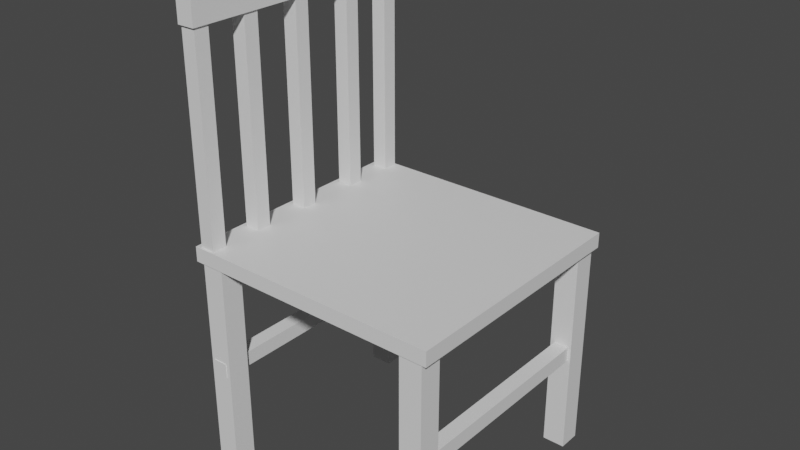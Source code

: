 # Source: chair.blend  (saved by Blender 3.4.6; exported with 4.5.12 LTS)
import bpy
from mathutils import Matrix  # noqa: F401  (used for matrix-valued properties, if any)

bpy.ops.wm.read_factory_settings(use_empty=True)
scene = bpy.context.scene
scene.name = 'Scene'

# ---- collections
col_collection = bpy.data.collections.new('Collection'); scene.collection.children.link(col_collection)
col_pages = bpy.data.collections.new('Pages'); col_collection.children.link(col_pages)

# ---- materials (node trees are filled in below, after node groups)
mat_material_045 = bpy.data.materials.new('Material.045')
mat_material_045.alpha_threshold = 0.0
mat_material_045.use_transparent_shadow = False
mat_material_045.roughness = 0.5
mat_material_045.line_color = (0.0, 0.0, 0.0, 1.0)
mat_material_3356 = bpy.data.materials.new('Material.3356')
mat_material_3356.alpha_threshold = 0.0
mat_material_3356.use_transparent_shadow = False
mat_material_3356.roughness = 0.5
mat_material_3356.line_color = (0.0, 0.0, 0.0, 1.0)
mat_material_3357 = bpy.data.materials.new('Material.3357')
mat_material_3357.alpha_threshold = 0.0
mat_material_3357.use_transparent_shadow = False
mat_material_3357.roughness = 0.5
mat_material_3357.line_color = (0.0, 0.0, 0.0, 1.0)
mat_material_3358 = bpy.data.materials.new('Material.3358')
mat_material_3358.alpha_threshold = 0.0
mat_material_3358.use_transparent_shadow = False
mat_material_3358.roughness = 0.5
mat_material_3358.line_color = (0.0, 0.0, 0.0, 1.0)
mat_material_3359 = bpy.data.materials.new('Material.3359')
mat_material_3359.alpha_threshold = 0.0
mat_material_3359.use_transparent_shadow = False
mat_material_3359.roughness = 0.5
mat_material_3359.line_color = (0.0, 0.0, 0.0, 1.0)
mat_material_3360 = bpy.data.materials.new('Material.3360')
mat_material_3360.alpha_threshold = 0.0
mat_material_3360.use_transparent_shadow = False
mat_material_3360.roughness = 0.5
mat_material_3360.line_color = (0.0, 0.0, 0.0, 1.0)
mat_material_3361 = bpy.data.materials.new('Material.3361')
mat_material_3361.alpha_threshold = 0.0
mat_material_3361.use_transparent_shadow = False
mat_material_3361.roughness = 0.5
mat_material_3361.line_color = (0.0, 0.0, 0.0, 1.0)
mat_material_3362 = bpy.data.materials.new('Material.3362')
mat_material_3362.alpha_threshold = 0.0
mat_material_3362.use_transparent_shadow = False
mat_material_3362.roughness = 0.5
mat_material_3362.line_color = (0.0, 0.0, 0.0, 1.0)
mat_material_3364 = bpy.data.materials.new('Material.3364')
mat_material_3364.alpha_threshold = 0.0
mat_material_3364.use_transparent_shadow = False
mat_material_3364.roughness = 0.5
mat_material_3364.line_color = (0.0, 0.0, 0.0, 1.0)
mat_material_3365 = bpy.data.materials.new('Material.3365')
mat_material_3365.alpha_threshold = 0.0
mat_material_3365.use_transparent_shadow = False
mat_material_3365.roughness = 0.5
mat_material_3365.line_color = (0.0, 0.0, 0.0, 1.0)
mat_material_3366 = bpy.data.materials.new('Material.3366')
mat_material_3366.alpha_threshold = 0.0
mat_material_3366.use_transparent_shadow = False
mat_material_3366.roughness = 0.5
mat_material_3366.line_color = (0.0, 0.0, 0.0, 1.0)
mat_material_3367 = bpy.data.materials.new('Material.3367')
mat_material_3367.alpha_threshold = 0.0
mat_material_3367.use_transparent_shadow = False
mat_material_3367.roughness = 0.5
mat_material_3367.line_color = (0.0, 0.0, 0.0, 1.0)
mat_material_3368 = bpy.data.materials.new('Material.3368')
mat_material_3368.alpha_threshold = 0.0
mat_material_3368.use_transparent_shadow = False
mat_material_3368.roughness = 0.5
mat_material_3368.line_color = (0.0, 0.0, 0.0, 1.0)

# ---- material node trees
mat_material_045.use_nodes = True; mat_material_045.node_tree.nodes.clear()
_N = mat_material_045.node_tree.nodes; _L = mat_material_045.node_tree.links
n0 = _N.new('ShaderNodeOutputMaterial'); n0.name = 'Material Output'; n0.location = (300, 300)
n1 = _N.new('ShaderNodeBsdfPrincipled'); n1.name = 'Principled BSDF'; n1.location = (10, 300)
n1.distribution = 'GGX'
n1.subsurface_method = 'RANDOM_WALK_SKIN'
n1.inputs[3].default_value = 1.45
n1.inputs[27].default_value = (0.0, 0.0, 0.0, 1.0)
n1.inputs[28].default_value = 1.0
_L.new(n1.outputs[0], n0.inputs[0])
n0.is_active_output = True
mat_material_3356.use_nodes = True; mat_material_3356.node_tree.nodes.clear()
_N = mat_material_3356.node_tree.nodes; _L = mat_material_3356.node_tree.links
n0 = _N.new('ShaderNodeOutputMaterial'); n0.name = 'Material Output'; n0.location = (300, 300)
n1 = _N.new('ShaderNodeBsdfPrincipled'); n1.name = 'Principled BSDF'; n1.location = (10, 300)
n1.distribution = 'GGX'
n1.subsurface_method = 'RANDOM_WALK_SKIN'
n1.inputs[3].default_value = 1.45
n1.inputs[27].default_value = (0.0, 0.0, 0.0, 1.0)
n1.inputs[28].default_value = 1.0
_L.new(n1.outputs[0], n0.inputs[0])
n0.is_active_output = True
mat_material_3357.use_nodes = True; mat_material_3357.node_tree.nodes.clear()
_N = mat_material_3357.node_tree.nodes; _L = mat_material_3357.node_tree.links
n0 = _N.new('ShaderNodeOutputMaterial'); n0.name = 'Material Output'; n0.location = (300, 300)
n1 = _N.new('ShaderNodeBsdfPrincipled'); n1.name = 'Principled BSDF'; n1.location = (10, 300)
n1.distribution = 'GGX'
n1.subsurface_method = 'RANDOM_WALK_SKIN'
n1.inputs[3].default_value = 1.45
n1.inputs[27].default_value = (0.0, 0.0, 0.0, 1.0)
n1.inputs[28].default_value = 1.0
_L.new(n1.outputs[0], n0.inputs[0])
n0.is_active_output = True
mat_material_3358.use_nodes = True; mat_material_3358.node_tree.nodes.clear()
_N = mat_material_3358.node_tree.nodes; _L = mat_material_3358.node_tree.links
n0 = _N.new('ShaderNodeOutputMaterial'); n0.name = 'Material Output'; n0.location = (300, 300)
n1 = _N.new('ShaderNodeBsdfPrincipled'); n1.name = 'Principled BSDF'; n1.location = (10, 300)
n1.distribution = 'GGX'
n1.subsurface_method = 'RANDOM_WALK_SKIN'
n1.inputs[3].default_value = 1.45
n1.inputs[27].default_value = (0.0, 0.0, 0.0, 1.0)
n1.inputs[28].default_value = 1.0
_L.new(n1.outputs[0], n0.inputs[0])
n0.is_active_output = True
mat_material_3359.use_nodes = True; mat_material_3359.node_tree.nodes.clear()
_N = mat_material_3359.node_tree.nodes; _L = mat_material_3359.node_tree.links
n0 = _N.new('ShaderNodeOutputMaterial'); n0.name = 'Material Output'; n0.location = (300, 300)
n1 = _N.new('ShaderNodeBsdfPrincipled'); n1.name = 'Principled BSDF'; n1.location = (10, 300)
n1.distribution = 'GGX'
n1.subsurface_method = 'RANDOM_WALK_SKIN'
n1.inputs[3].default_value = 1.45
n1.inputs[27].default_value = (0.0, 0.0, 0.0, 1.0)
n1.inputs[28].default_value = 1.0
_L.new(n1.outputs[0], n0.inputs[0])
n0.is_active_output = True
mat_material_3360.use_nodes = True; mat_material_3360.node_tree.nodes.clear()
_N = mat_material_3360.node_tree.nodes; _L = mat_material_3360.node_tree.links
n0 = _N.new('ShaderNodeOutputMaterial'); n0.name = 'Material Output'; n0.location = (300, 300)
n1 = _N.new('ShaderNodeBsdfPrincipled'); n1.name = 'Principled BSDF'; n1.location = (10, 300)
n1.distribution = 'GGX'
n1.subsurface_method = 'RANDOM_WALK_SKIN'
n1.inputs[3].default_value = 1.45
n1.inputs[27].default_value = (0.0, 0.0, 0.0, 1.0)
n1.inputs[28].default_value = 1.0
_L.new(n1.outputs[0], n0.inputs[0])
n0.is_active_output = True
mat_material_3361.use_nodes = True; mat_material_3361.node_tree.nodes.clear()
_N = mat_material_3361.node_tree.nodes; _L = mat_material_3361.node_tree.links
n0 = _N.new('ShaderNodeOutputMaterial'); n0.name = 'Material Output'; n0.location = (300, 300)
n1 = _N.new('ShaderNodeBsdfPrincipled'); n1.name = 'Principled BSDF'; n1.location = (10, 300)
n1.distribution = 'GGX'
n1.subsurface_method = 'RANDOM_WALK_SKIN'
n1.inputs[3].default_value = 1.45
n1.inputs[27].default_value = (0.0, 0.0, 0.0, 1.0)
n1.inputs[28].default_value = 1.0
_L.new(n1.outputs[0], n0.inputs[0])
n0.is_active_output = True
mat_material_3362.use_nodes = True; mat_material_3362.node_tree.nodes.clear()
_N = mat_material_3362.node_tree.nodes; _L = mat_material_3362.node_tree.links
n0 = _N.new('ShaderNodeOutputMaterial'); n0.name = 'Material Output'; n0.location = (300, 300)
n1 = _N.new('ShaderNodeBsdfPrincipled'); n1.name = 'Principled BSDF'; n1.location = (10, 300)
n1.distribution = 'GGX'
n1.subsurface_method = 'RANDOM_WALK_SKIN'
n1.inputs[3].default_value = 1.45
n1.inputs[27].default_value = (0.0, 0.0, 0.0, 1.0)
n1.inputs[28].default_value = 1.0
_L.new(n1.outputs[0], n0.inputs[0])
n0.is_active_output = True
mat_material_3364.use_nodes = True; mat_material_3364.node_tree.nodes.clear()
_N = mat_material_3364.node_tree.nodes; _L = mat_material_3364.node_tree.links
n0 = _N.new('ShaderNodeOutputMaterial'); n0.name = 'Material Output'; n0.location = (300, 300)
n1 = _N.new('ShaderNodeBsdfPrincipled'); n1.name = 'Principled BSDF'; n1.location = (10, 300)
n1.distribution = 'GGX'
n1.subsurface_method = 'RANDOM_WALK_SKIN'
n1.inputs[3].default_value = 1.45
n1.inputs[27].default_value = (0.0, 0.0, 0.0, 1.0)
n1.inputs[28].default_value = 1.0
_L.new(n1.outputs[0], n0.inputs[0])
n0.is_active_output = True
mat_material_3365.use_nodes = True; mat_material_3365.node_tree.nodes.clear()
_N = mat_material_3365.node_tree.nodes; _L = mat_material_3365.node_tree.links
n0 = _N.new('ShaderNodeOutputMaterial'); n0.name = 'Material Output'; n0.location = (300, 300)
n1 = _N.new('ShaderNodeBsdfPrincipled'); n1.name = 'Principled BSDF'; n1.location = (10, 300)
n1.distribution = 'GGX'
n1.subsurface_method = 'RANDOM_WALK_SKIN'
n1.inputs[3].default_value = 1.45
n1.inputs[27].default_value = (0.0, 0.0, 0.0, 1.0)
n1.inputs[28].default_value = 1.0
_L.new(n1.outputs[0], n0.inputs[0])
n0.is_active_output = True
mat_material_3366.use_nodes = True; mat_material_3366.node_tree.nodes.clear()
_N = mat_material_3366.node_tree.nodes; _L = mat_material_3366.node_tree.links
n0 = _N.new('ShaderNodeOutputMaterial'); n0.name = 'Material Output'; n0.location = (300, 300)
n1 = _N.new('ShaderNodeBsdfPrincipled'); n1.name = 'Principled BSDF'; n1.location = (10, 300)
n1.distribution = 'GGX'
n1.subsurface_method = 'RANDOM_WALK_SKIN'
n1.inputs[3].default_value = 1.45
n1.inputs[27].default_value = (0.0, 0.0, 0.0, 1.0)
n1.inputs[28].default_value = 1.0
_L.new(n1.outputs[0], n0.inputs[0])
n0.is_active_output = True
mat_material_3367.use_nodes = True; mat_material_3367.node_tree.nodes.clear()
_N = mat_material_3367.node_tree.nodes; _L = mat_material_3367.node_tree.links
n0 = _N.new('ShaderNodeOutputMaterial'); n0.name = 'Material Output'; n0.location = (300, 300)
n1 = _N.new('ShaderNodeBsdfPrincipled'); n1.name = 'Principled BSDF'; n1.location = (10, 300)
n1.distribution = 'GGX'
n1.subsurface_method = 'RANDOM_WALK_SKIN'
n1.inputs[3].default_value = 1.45
n1.inputs[27].default_value = (0.0, 0.0, 0.0, 1.0)
n1.inputs[28].default_value = 1.0
_L.new(n1.outputs[0], n0.inputs[0])
n0.is_active_output = True
mat_material_3368.use_nodes = True; mat_material_3368.node_tree.nodes.clear()
_N = mat_material_3368.node_tree.nodes; _L = mat_material_3368.node_tree.links
n0 = _N.new('ShaderNodeOutputMaterial'); n0.name = 'Material Output'; n0.location = (300, 300)
n1 = _N.new('ShaderNodeBsdfPrincipled'); n1.name = 'Principled BSDF'; n1.location = (10, 300)
n1.distribution = 'GGX'
n1.subsurface_method = 'RANDOM_WALK_SKIN'
n1.inputs[3].default_value = 1.45
n1.inputs[27].default_value = (0.0, 0.0, 0.0, 1.0)
n1.inputs[28].default_value = 1.0
_L.new(n1.outputs[0], n0.inputs[0])
n0.is_active_output = True

# ---- world
world_world = bpy.data.worlds.new('World'); scene.world = world_world
world_world.use_nodes = True; world_world.node_tree.nodes.clear()
_N = world_world.node_tree.nodes; _L = world_world.node_tree.links
n0 = _N.new('ShaderNodeOutputWorld'); n0.name = 'World Output'; n0.location = (300, 300)
n1 = _N.new('ShaderNodeBackground'); n1.name = 'Background'; n1.location = (10, 300)
n1.inputs[0].default_value = (0.05088, 0.05088, 0.05088, 1.0)
_L.new(n1.outputs[0], n0.inputs[0])
n0.is_active_output = True
world_world.color = (0.05088, 0.05088, 0.05088)
world_world.use_sun_shadow = False
world_world.sun_shadow_jitter_overblur = 0.0

# ---- meshes
me_cube_001 = bpy.data.meshes.new('Cube.001')
me_cube_001.from_pydata([(1.0, 1.0, 1.0), (1.0, 1.0, -1.0), (1.0, -1.0, 1.0), (1.0, -1.0, -1.0), (-1.0, 1.0, 1.0), (-1.0, 1.0, -1.0), (-1.0, -1.0, 1.0), (-1.0, -1.0, -1.0)], [], [(0, 4, 6, 2), (3, 2, 6, 7), (7, 6, 4, 5), (5, 1, 3, 7), (1, 0, 2, 3), (5, 4, 0, 1)])
_uv = me_cube_001.uv_layers.new(name='UVMap')
_uv.uv.foreach_set('vector', [0.625, 0.5, 0.875, 0.5, 0.875, 0.75, 0.625, 0.75, 0.375, 0.75, 0.625, 0.75, 0.625, 1.0, 0.375, 1.0, 0.375, 0.0, 0.625, 0.0, 0.625, 0.25, 0.375, 0.25, 0.125, 0.5, 0.375, 0.5, 0.375, 0.75, 0.125, 0.75, 0.375, 0.5, 0.625, 0.5, 0.625, 0.75, 0.375, 0.75, 0.375, 0.25, 0.625, 0.25, 0.625, 0.5, 0.375, 0.5])
me_cube_001.materials.append(mat_material_045)
me_cube_001.use_mirror_vertex_groups = False
me_cube_001.update()
me_cube_129 = bpy.data.meshes.new('Cube.129')
me_cube_129.from_pydata([(1.0, 1.0, 1.0), (1.0, 1.0, -1.0), (1.0, -1.0, 1.0), (1.0, -1.0, -1.0), (-1.0, 1.0, 1.0), (-1.0, 1.0, -1.0), (-1.0, -1.0, 1.0), (-1.0, -1.0, -1.0)], [], [(0, 4, 6, 2), (3, 2, 6, 7), (7, 6, 4, 5), (5, 1, 3, 7), (1, 0, 2, 3), (5, 4, 0, 1)])
_uv = me_cube_129.uv_layers.new(name='UVMap')
_uv.uv.foreach_set('vector', [0.625, 0.5, 0.875, 0.5, 0.875, 0.75, 0.625, 0.75, 0.375, 0.75, 0.625, 0.75, 0.625, 1.0, 0.375, 1.0, 0.375, 0.0, 0.625, 0.0, 0.625, 0.25, 0.375, 0.25, 0.125, 0.5, 0.375, 0.5, 0.375, 0.75, 0.125, 0.75, 0.375, 0.5, 0.625, 0.5, 0.625, 0.75, 0.375, 0.75, 0.375, 0.25, 0.625, 0.25, 0.625, 0.5, 0.375, 0.5])
me_cube_129.materials.append(mat_material_3356)
me_cube_129.use_mirror_vertex_groups = False
me_cube_129.update()
me_cube_130 = bpy.data.meshes.new('Cube.130')
me_cube_130.from_pydata([(1.0, 1.0, 1.0), (1.0, 1.0, -1.0), (1.0, -1.0, 1.0), (1.0, -1.0, -1.0), (-1.0, 1.0, 1.0), (-1.0, 1.0, -1.0), (-1.0, -1.0, 1.0), (-1.0, -1.0, -1.0)], [], [(0, 4, 6, 2), (3, 2, 6, 7), (7, 6, 4, 5), (5, 1, 3, 7), (1, 0, 2, 3), (5, 4, 0, 1)])
_uv = me_cube_130.uv_layers.new(name='UVMap')
_uv.uv.foreach_set('vector', [0.625, 0.5, 0.875, 0.5, 0.875, 0.75, 0.625, 0.75, 0.375, 0.75, 0.625, 0.75, 0.625, 1.0, 0.375, 1.0, 0.375, 0.0, 0.625, 0.0, 0.625, 0.25, 0.375, 0.25, 0.125, 0.5, 0.375, 0.5, 0.375, 0.75, 0.125, 0.75, 0.375, 0.5, 0.625, 0.5, 0.625, 0.75, 0.375, 0.75, 0.375, 0.25, 0.625, 0.25, 0.625, 0.5, 0.375, 0.5])
me_cube_130.materials.append(mat_material_3357)
me_cube_130.use_mirror_vertex_groups = False
me_cube_130.update()
me_cube_131 = bpy.data.meshes.new('Cube.131')
me_cube_131.from_pydata([(1.0, 1.0, 1.0), (1.0, 1.0, -1.0), (1.0, -1.0, 1.0), (1.0, -1.0, -1.0), (-1.0, 1.0, 1.0), (-1.0, 1.0, -1.0), (-1.0, -1.0, 1.0), (-1.0, -1.0, -1.0)], [], [(0, 4, 6, 2), (3, 2, 6, 7), (7, 6, 4, 5), (5, 1, 3, 7), (1, 0, 2, 3), (5, 4, 0, 1)])
_uv = me_cube_131.uv_layers.new(name='UVMap')
_uv.uv.foreach_set('vector', [0.625, 0.5, 0.875, 0.5, 0.875, 0.75, 0.625, 0.75, 0.375, 0.75, 0.625, 0.75, 0.625, 1.0, 0.375, 1.0, 0.375, 0.0, 0.625, 0.0, 0.625, 0.25, 0.375, 0.25, 0.125, 0.5, 0.375, 0.5, 0.375, 0.75, 0.125, 0.75, 0.375, 0.5, 0.625, 0.5, 0.625, 0.75, 0.375, 0.75, 0.375, 0.25, 0.625, 0.25, 0.625, 0.5, 0.375, 0.5])
me_cube_131.materials.append(mat_material_3358)
me_cube_131.use_mirror_vertex_groups = False
me_cube_131.update()
me_cube_132 = bpy.data.meshes.new('Cube.132')
me_cube_132.from_pydata([(1.0, 1.0, 1.0), (1.0, 1.0, -1.0), (1.0, -1.0, 1.0), (1.0, -1.0, -1.0), (-1.0, 1.0, 1.0), (-1.0, 1.0, -1.0), (-1.0, -1.0, 1.0), (-1.0, -1.0, -1.0)], [], [(0, 4, 6, 2), (3, 2, 6, 7), (7, 6, 4, 5), (5, 1, 3, 7), (1, 0, 2, 3), (5, 4, 0, 1)])
_uv = me_cube_132.uv_layers.new(name='UVMap')
_uv.uv.foreach_set('vector', [0.625, 0.5, 0.875, 0.5, 0.875, 0.75, 0.625, 0.75, 0.375, 0.75, 0.625, 0.75, 0.625, 1.0, 0.375, 1.0, 0.375, 0.0, 0.625, 0.0, 0.625, 0.25, 0.375, 0.25, 0.125, 0.5, 0.375, 0.5, 0.375, 0.75, 0.125, 0.75, 0.375, 0.5, 0.625, 0.5, 0.625, 0.75, 0.375, 0.75, 0.375, 0.25, 0.625, 0.25, 0.625, 0.5, 0.375, 0.5])
me_cube_132.materials.append(mat_material_3359)
me_cube_132.use_mirror_vertex_groups = False
me_cube_132.update()
me_cube_133 = bpy.data.meshes.new('Cube.133')
me_cube_133.from_pydata([(1.0, 1.0, 1.0), (1.0, 1.0, -1.0), (1.0, -1.0, 1.0), (1.0, -1.0, -1.0), (-1.0, 1.0, 1.0), (-1.0, 1.0, -1.0), (-1.0, -1.0, 1.0), (-1.0, -1.0, -1.0)], [], [(0, 4, 6, 2), (3, 2, 6, 7), (7, 6, 4, 5), (5, 1, 3, 7), (1, 0, 2, 3), (5, 4, 0, 1)])
_uv = me_cube_133.uv_layers.new(name='UVMap')
_uv.uv.foreach_set('vector', [0.625, 0.5, 0.875, 0.5, 0.875, 0.75, 0.625, 0.75, 0.375, 0.75, 0.625, 0.75, 0.625, 1.0, 0.375, 1.0, 0.375, 0.0, 0.625, 0.0, 0.625, 0.25, 0.375, 0.25, 0.125, 0.5, 0.375, 0.5, 0.375, 0.75, 0.125, 0.75, 0.375, 0.5, 0.625, 0.5, 0.625, 0.75, 0.375, 0.75, 0.375, 0.25, 0.625, 0.25, 0.625, 0.5, 0.375, 0.5])
me_cube_133.materials.append(mat_material_3360)
me_cube_133.use_mirror_vertex_groups = False
me_cube_133.update()
me_cube_134 = bpy.data.meshes.new('Cube.134')
me_cube_134.from_pydata([(1.0, 1.0, 1.0), (1.0, 1.0, -1.0), (1.0, -1.0, 1.0), (1.0, -1.0, -1.0), (-1.0, 1.0, 1.0), (-1.0, 1.0, -1.0), (-1.0, -1.0, 1.0), (-1.0, -1.0, -1.0)], [], [(0, 4, 6, 2), (3, 2, 6, 7), (7, 6, 4, 5), (5, 1, 3, 7), (1, 0, 2, 3), (5, 4, 0, 1)])
_uv = me_cube_134.uv_layers.new(name='UVMap')
_uv.uv.foreach_set('vector', [0.625, 0.5, 0.875, 0.5, 0.875, 0.75, 0.625, 0.75, 0.375, 0.75, 0.625, 0.75, 0.625, 1.0, 0.375, 1.0, 0.375, 0.0, 0.625, 0.0, 0.625, 0.25, 0.375, 0.25, 0.125, 0.5, 0.375, 0.5, 0.375, 0.75, 0.125, 0.75, 0.375, 0.5, 0.625, 0.5, 0.625, 0.75, 0.375, 0.75, 0.375, 0.25, 0.625, 0.25, 0.625, 0.5, 0.375, 0.5])
me_cube_134.materials.append(mat_material_3361)
me_cube_134.use_mirror_vertex_groups = False
me_cube_134.update()
me_cube_135 = bpy.data.meshes.new('Cube.135')
me_cube_135.from_pydata([(1.0, 1.0, 1.0), (1.0, 1.0, -1.0), (1.0, -1.0, 1.0), (1.0, -1.0, -1.0), (-1.0, 1.0, 1.0), (-1.0, 1.0, -1.0), (-1.0, -1.0, 1.0), (-1.0, -1.0, -1.0)], [], [(0, 4, 6, 2), (3, 2, 6, 7), (7, 6, 4, 5), (5, 1, 3, 7), (1, 0, 2, 3), (5, 4, 0, 1)])
_uv = me_cube_135.uv_layers.new(name='UVMap')
_uv.uv.foreach_set('vector', [0.625, 0.5, 0.875, 0.5, 0.875, 0.75, 0.625, 0.75, 0.375, 0.75, 0.625, 0.75, 0.625, 1.0, 0.375, 1.0, 0.375, 0.0, 0.625, 0.0, 0.625, 0.25, 0.375, 0.25, 0.125, 0.5, 0.375, 0.5, 0.375, 0.75, 0.125, 0.75, 0.375, 0.5, 0.625, 0.5, 0.625, 0.75, 0.375, 0.75, 0.375, 0.25, 0.625, 0.25, 0.625, 0.5, 0.375, 0.5])
me_cube_135.materials.append(mat_material_3362)
me_cube_135.use_mirror_vertex_groups = False
me_cube_135.update()
me_cube_137 = bpy.data.meshes.new('Cube.137')
me_cube_137.from_pydata([(1.0, 1.0, 1.0), (1.0, 1.0, -1.0), (1.0, -1.0, 1.0), (1.0, -1.0, -1.0), (-1.0, 1.0, 1.0), (-1.0, 1.0, -1.0), (-1.0, -1.0, 1.0), (-1.0, -1.0, -1.0)], [], [(0, 4, 6, 2), (3, 2, 6, 7), (7, 6, 4, 5), (5, 1, 3, 7), (1, 0, 2, 3), (5, 4, 0, 1)])
_uv = me_cube_137.uv_layers.new(name='UVMap')
_uv.uv.foreach_set('vector', [0.625, 0.5, 0.875, 0.5, 0.875, 0.75, 0.625, 0.75, 0.375, 0.75, 0.625, 0.75, 0.625, 1.0, 0.375, 1.0, 0.375, 0.0, 0.625, 0.0, 0.625, 0.25, 0.375, 0.25, 0.125, 0.5, 0.375, 0.5, 0.375, 0.75, 0.125, 0.75, 0.375, 0.5, 0.625, 0.5, 0.625, 0.75, 0.375, 0.75, 0.375, 0.25, 0.625, 0.25, 0.625, 0.5, 0.375, 0.5])
me_cube_137.materials.append(mat_material_3364)
me_cube_137.use_mirror_vertex_groups = False
me_cube_137.update()
me_cube_138 = bpy.data.meshes.new('Cube.138')
me_cube_138.from_pydata([(1.0, 1.0, 1.0), (1.0, 1.0, -1.0), (1.0, -1.0, 1.0), (1.0, -1.0, -1.0), (-1.0, 1.0, 1.0), (-1.0, 1.0, -1.0), (-1.0, -1.0, 1.0), (-1.0, -1.0, -1.0)], [], [(0, 4, 6, 2), (3, 2, 6, 7), (7, 6, 4, 5), (5, 1, 3, 7), (1, 0, 2, 3), (5, 4, 0, 1)])
_uv = me_cube_138.uv_layers.new(name='UVMap')
_uv.uv.foreach_set('vector', [0.625, 0.5, 0.875, 0.5, 0.875, 0.75, 0.625, 0.75, 0.375, 0.75, 0.625, 0.75, 0.625, 1.0, 0.375, 1.0, 0.375, 0.0, 0.625, 0.0, 0.625, 0.25, 0.375, 0.25, 0.125, 0.5, 0.375, 0.5, 0.375, 0.75, 0.125, 0.75, 0.375, 0.5, 0.625, 0.5, 0.625, 0.75, 0.375, 0.75, 0.375, 0.25, 0.625, 0.25, 0.625, 0.5, 0.375, 0.5])
me_cube_138.materials.append(mat_material_3365)
me_cube_138.use_mirror_vertex_groups = False
me_cube_138.update()
me_cube_139 = bpy.data.meshes.new('Cube.139')
me_cube_139.from_pydata([(1.0, 1.0, 1.0), (1.0, 1.0, -1.0), (1.0, -1.0, 1.0), (1.0, -1.0, -1.0), (-1.0, 1.0, 1.0), (-1.0, 1.0, -1.0), (-1.0, -1.0, 1.0), (-1.0, -1.0, -1.0)], [], [(0, 4, 6, 2), (3, 2, 6, 7), (7, 6, 4, 5), (5, 1, 3, 7), (1, 0, 2, 3), (5, 4, 0, 1)])
_uv = me_cube_139.uv_layers.new(name='UVMap')
_uv.uv.foreach_set('vector', [0.625, 0.5, 0.875, 0.5, 0.875, 0.75, 0.625, 0.75, 0.375, 0.75, 0.625, 0.75, 0.625, 1.0, 0.375, 1.0, 0.375, 0.0, 0.625, 0.0, 0.625, 0.25, 0.375, 0.25, 0.125, 0.5, 0.375, 0.5, 0.375, 0.75, 0.125, 0.75, 0.375, 0.5, 0.625, 0.5, 0.625, 0.75, 0.375, 0.75, 0.375, 0.25, 0.625, 0.25, 0.625, 0.5, 0.375, 0.5])
me_cube_139.materials.append(mat_material_3366)
me_cube_139.use_mirror_vertex_groups = False
me_cube_139.update()
me_cube_140 = bpy.data.meshes.new('Cube.140')
me_cube_140.from_pydata([(1.0, 1.0, 1.0), (1.0, 1.0, -1.0), (1.0, -1.0, 1.0), (1.0, -1.0, -1.0), (-1.0, 1.0, 1.0), (-1.0, 1.0, -1.0), (-1.0, -1.0, 1.0), (-1.0, -1.0, -1.0)], [], [(0, 4, 6, 2), (3, 2, 6, 7), (7, 6, 4, 5), (5, 1, 3, 7), (1, 0, 2, 3), (5, 4, 0, 1)])
_uv = me_cube_140.uv_layers.new(name='UVMap')
_uv.uv.foreach_set('vector', [0.625, 0.5, 0.875, 0.5, 0.875, 0.75, 0.625, 0.75, 0.375, 0.75, 0.625, 0.75, 0.625, 1.0, 0.375, 1.0, 0.375, 0.0, 0.625, 0.0, 0.625, 0.25, 0.375, 0.25, 0.125, 0.5, 0.375, 0.5, 0.375, 0.75, 0.125, 0.75, 0.375, 0.5, 0.625, 0.5, 0.625, 0.75, 0.375, 0.75, 0.375, 0.25, 0.625, 0.25, 0.625, 0.5, 0.375, 0.5])
me_cube_140.materials.append(mat_material_3367)
me_cube_140.use_mirror_vertex_groups = False
me_cube_140.update()
me_cube_141 = bpy.data.meshes.new('Cube.141')
me_cube_141.from_pydata([(1.0, 1.0, 1.0), (1.0, 1.0, -1.0), (1.0, -1.0, 1.0), (1.0, -1.0, -1.0), (-1.0, 1.0, 1.0), (-1.0, 1.0, -1.0), (-1.0, -1.0, 1.0), (-1.0, -1.0, -1.0)], [], [(0, 4, 6, 2), (3, 2, 6, 7), (7, 6, 4, 5), (5, 1, 3, 7), (1, 0, 2, 3), (5, 4, 0, 1)])
_uv = me_cube_141.uv_layers.new(name='UVMap')
_uv.uv.foreach_set('vector', [0.625, 0.5, 0.875, 0.5, 0.875, 0.75, 0.625, 0.75, 0.375, 0.75, 0.625, 0.75, 0.625, 1.0, 0.375, 1.0, 0.375, 0.0, 0.625, 0.0, 0.625, 0.25, 0.375, 0.25, 0.125, 0.5, 0.375, 0.5, 0.375, 0.75, 0.125, 0.75, 0.375, 0.5, 0.625, 0.5, 0.625, 0.75, 0.375, 0.75, 0.375, 0.25, 0.625, 0.25, 0.625, 0.5, 0.375, 0.5])
me_cube_141.materials.append(mat_material_3368)
me_cube_141.use_mirror_vertex_groups = False
me_cube_141.update()

# ---- objects
ob_cube_002 = bpy.data.objects.new('Cube.002', me_cube_001)
ob_cube_001 = bpy.data.objects.new('Cube.001', me_cube_129)
ob_cube_003 = bpy.data.objects.new('Cube.003', me_cube_130)
ob_cube_004 = bpy.data.objects.new('Cube.004', me_cube_131)
ob_cube_005 = bpy.data.objects.new('Cube.005', me_cube_132)
ob_cube_006 = bpy.data.objects.new('Cube.006', me_cube_133)
ob_cube_007 = bpy.data.objects.new('Cube.007', me_cube_134)
ob_cube_008 = bpy.data.objects.new('Cube.008', me_cube_135)
ob_cube_010 = bpy.data.objects.new('Cube.010', me_cube_137)
ob_cube_011 = bpy.data.objects.new('Cube.011', me_cube_138)
ob_cube_009 = bpy.data.objects.new('Cube.009', me_cube_139)
ob_cube_012 = bpy.data.objects.new('Cube.012', me_cube_140)
ob_cube_013 = bpy.data.objects.new('Cube.013', me_cube_141)

# ---- transforms, parenting, visibility, modifiers, constraints
ob_cube_002.location = (-1.514, 1.503, 2.96)
ob_cube_002.scale = (1.735, 1.672, 0.1)
ob_cube_002.lock_rotations_4d = False
ob_cube_002.empty_display_type = 'ARROWS'
ob_cube_002.lineart.crease_threshold = 0.0
ob_cube_001.location = (0.0, 3.0, 1.5)
ob_cube_001.scale = (0.15, 0.15, 1.5)
ob_cube_001.lock_rotations_4d = False
ob_cube_001.empty_display_type = 'ARROWS'
ob_cube_001.lineart.crease_threshold = 0.0
ob_cube_003.location = (-3.0, 0.0, 1.5)
ob_cube_003.scale = (0.15, 0.15, 1.5)
ob_cube_003.lock_rotations_4d = False
ob_cube_003.empty_display_type = 'ARROWS'
ob_cube_003.lineart.crease_threshold = 0.0
ob_cube_004.location = (-3.0, 3.0, 1.5)
ob_cube_004.scale = (0.15, 0.15, 1.5)
ob_cube_004.lock_rotations_4d = False
ob_cube_004.empty_display_type = 'ARROWS'
ob_cube_004.lineart.crease_threshold = 0.0
ob_cube_005.location = (0.0, 0.0, 1.5)
ob_cube_005.scale = (0.15, 0.15, 1.5)
ob_cube_005.lock_rotations_4d = False
ob_cube_005.empty_display_type = 'ARROWS'
ob_cube_005.lineart.crease_threshold = 0.0
ob_cube_006.location = (-3.079, -0.0383, 4.6)
ob_cube_006.scale = (0.1, 0.1, 1.642)
ob_cube_006.lock_rotations_4d = False
ob_cube_006.empty_display_type = 'ARROWS'
ob_cube_006.lineart.crease_threshold = 0.0
ob_cube_007.location = (-3.079, 3.052, 4.6)
ob_cube_007.scale = (0.1, 0.1, 1.642)
ob_cube_007.lock_rotations_4d = False
ob_cube_007.empty_display_type = 'ARROWS'
ob_cube_007.lineart.crease_threshold = 0.0
ob_cube_008.location = (-3.079, 1.483, 4.6)
ob_cube_008.scale = (0.1, 0.1, 1.642)
ob_cube_008.lock_rotations_4d = False
ob_cube_008.empty_display_type = 'ARROWS'
ob_cube_008.lineart.crease_threshold = 0.0
ob_cube_010.location = (-3.079, 0.6823, 4.6)
ob_cube_010.scale = (0.1, 0.1, 1.642)
ob_cube_010.lock_rotations_4d = False
ob_cube_010.empty_display_type = 'ARROWS'
ob_cube_010.lineart.crease_threshold = 0.0
ob_cube_011.location = (-3.079, 2.349, 4.6)
ob_cube_011.scale = (0.1, 0.1, 1.642)
ob_cube_011.lock_rotations_4d = False
ob_cube_011.empty_display_type = 'ARROWS'
ob_cube_011.lineart.crease_threshold = 0.0
ob_cube_009.location = (-3.076, 1.503, 6.135)
ob_cube_009.rotation_euler = (0.0, 1.571, 0.0)
ob_cube_009.scale = (-0.375, 1.672, 0.12)
ob_cube_009.lock_rotations_4d = False
ob_cube_009.empty_display_type = 'ARROWS'
ob_cube_009.lineart.crease_threshold = 0.0
ob_cube_012.location = (-3.008, 1.483, 1.428)
ob_cube_012.rotation_euler = (1.571, 0.0, 0.0)
ob_cube_012.scale = (0.1, 0.1, 1.642)
ob_cube_012.lock_rotations_4d = False
ob_cube_012.empty_display_type = 'ARROWS'
ob_cube_012.lineart.crease_threshold = 0.0
ob_cube_013.location = (0.008556, 1.483, 1.428)
ob_cube_013.rotation_euler = (1.571, 0.0, 0.0)
ob_cube_013.scale = (0.1, 0.1, 1.642)
ob_cube_013.lock_rotations_4d = False
ob_cube_013.empty_display_type = 'ARROWS'
ob_cube_013.lineart.crease_threshold = 0.0

# ---- collection membership
col_collection.objects.link(ob_cube_002)
col_collection.objects.link(ob_cube_001)
col_collection.objects.link(ob_cube_003)
col_collection.objects.link(ob_cube_004)
col_collection.objects.link(ob_cube_005)
col_collection.objects.link(ob_cube_006)
col_collection.objects.link(ob_cube_007)
col_collection.objects.link(ob_cube_008)
col_collection.objects.link(ob_cube_010)
col_collection.objects.link(ob_cube_011)
col_collection.objects.link(ob_cube_009)
col_collection.objects.link(ob_cube_012)
col_collection.objects.link(ob_cube_013)

# ---- scene / render settings (as saved in the file)
scene.frame_start = 1; scene.frame_end = 250; scene.frame_set(1)
scene.render.engine = 'BLENDER_EEVEE_NEXT'
scene.cycles.sampling_pattern = 'TABULATED_SOBOL'
scene.cycles.use_light_tree = False
scene.view_settings.view_transform = 'Filmic'
bpy.context.view_layer.update()

# ---- added for rendering (the .blend has no active camera and no usable light): camera, sun
cam_auto = bpy.data.cameras.new('AutoCamera')
cam_auto.lens = 50.0
cam_auto.sensor_width = 36.0
cam_auto.clip_end = 1000.0
ob_auto_camera = bpy.data.objects.new('AutoCamera', cam_auto)
scene.collection.objects.link(ob_auto_camera)
ob_auto_camera.location = (5.98009, -7.48933, 9.24997)
ob_auto_camera.rotation_euler = (1.09748, -7.21219e-08, 0.694738)
scene.camera = ob_auto_camera
light_auto_sun = bpy.data.lights.new('AutoSun', 'SUN')
light_auto_sun.energy = 3.0
light_auto_sun.angle = 0.0523599
ob_auto_sun = bpy.data.objects.new('AutoSun', light_auto_sun)
scene.collection.objects.link(ob_auto_sun)
ob_auto_sun.rotation_euler = (0.872665, 0.174533, 0.523599)
bpy.context.view_layer.update()
